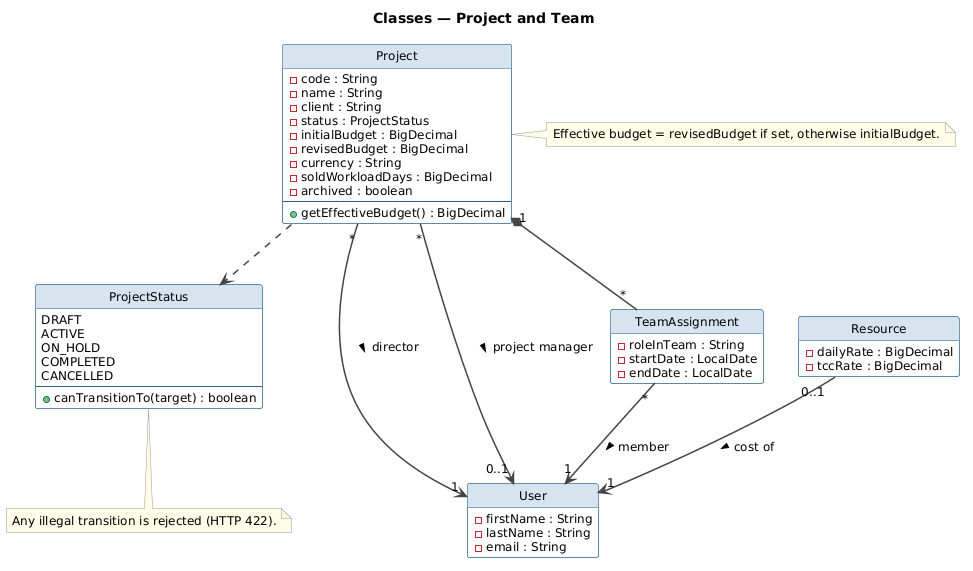

The diagram above was rendered by PlantUML. Its source (embedded in the PNG):
@startuml class_project_team
title Classes — Project and Team

top to bottom direction

skinparam shadowing false
skinparam classBackgroundColor #FFFFFF
skinparam classBorderColor #2C5F8A
skinparam classHeaderBackgroundColor #D6E4F0
skinparam defaultFontName Helvetica
skinparam defaultFontSize 12
skinparam ArrowColor #444444
skinparam ArrowThickness 1.5
skinparam noteBorderColor #999999
skinparam noteBackgroundColor #FFFDE7
hide circle
hide empty methods

enum ProjectStatus {
  DRAFT
  ACTIVE
  ON_HOLD
  COMPLETED
  CANCELLED
  --
  + canTransitionTo(target) : boolean
}

class Project {
  - code : String
  - name : String
  - client : String
  - status : ProjectStatus
  - initialBudget : BigDecimal
  - revisedBudget : BigDecimal
  - currency : String
  - soldWorkloadDays : BigDecimal
  - archived : boolean
  --
  + getEffectiveBudget() : BigDecimal
}

class User {
  - firstName : String
  - lastName : String
  - email : String
}

class TeamAssignment {
  - roleInTeam : String
  - startDate : LocalDate
  - endDate : LocalDate
}

class Resource {
  - dailyRate : BigDecimal
  - tccRate : BigDecimal
}

Project ..> ProjectStatus
Project "*" --> "1" User : director >
Project "*" --> "0..1" User : project manager >
Project "1" *-- "*" TeamAssignment
TeamAssignment "*" --> "1" User : member >
Resource "0..1" --> "1" User : cost of >

note right of Project
  Effective budget = revisedBudget if set, otherwise initialBudget.
end note

note bottom of ProjectStatus
  Any illegal transition is rejected (HTTP 422).
end note

@enduml